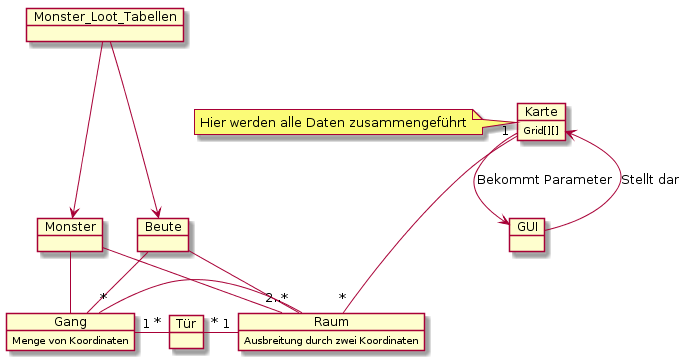

The diagram above was rendered by PlantUML. Its source (embedded in the PNG):
@startuml
object Karte
Karte : Grid[][]
object Monster_Loot_Tabellen
object GUI

object Raum
Raum : Ausbreitung durch zwei Koordinaten
object Gang
Gang : Menge von Koordinaten
object Tür
object Monster
object Beute

note "Hier werden alle Daten zusammengeführt" as Kartennotiz
Kartennotiz . Karte

Karte --> GUI : Bekommt Parameter
GUI --> Karte : Stellt dar

Monster -- Gang
Monster -- Raum
Monster_Loot_Tabellen ---> Monster
Beute -- Gang
Beute -- Raum
Monster_Loot_Tabellen ---> Beute

Karte "1" --- "*" Raum
Gang "*" - "2..*" Raum
Gang "1" - "*" Tür
Tür "*" - "1" Raum
@enduml